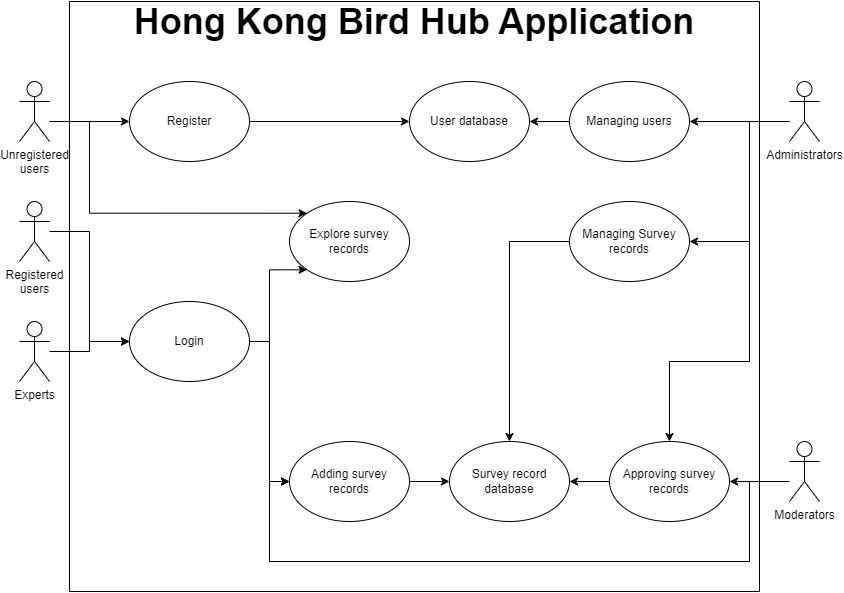

The diagram above was exported from draw.io. Its source (the exported page's mxGraphModel, read from the mxfile embedded in the PNG):
<mxGraphModel dx="1728" dy="997" grid="1" gridSize="10" guides="1" tooltips="1" connect="1" arrows="1" fold="1" page="1" pageScale="1" pageWidth="827" pageHeight="1169" math="0" shadow="0">
  <root>
    <mxCell id="0" />
    <mxCell id="1" parent="0" />
    <mxCell id="HdjVxwIseTKY5JbT1TVL-23" style="edgeStyle=orthogonalEdgeStyle;rounded=0;orthogonalLoop=1;jettySize=auto;html=1;exitX=1;exitY=0.5;exitDx=0;exitDy=0;entryX=0;entryY=0.5;entryDx=0;entryDy=0;" parent="1" source="HdjVxwIseTKY5JbT1TVL-2" target="HdjVxwIseTKY5JbT1TVL-5" edge="1">
      <mxGeometry relative="1" as="geometry" />
    </mxCell>
    <mxCell id="nmcWdU7m3A6HRwe4trGc-4" style="edgeStyle=orthogonalEdgeStyle;rounded=0;orthogonalLoop=1;jettySize=auto;html=1;exitX=1;exitY=0.5;exitDx=0;exitDy=0;entryX=0;entryY=1;entryDx=0;entryDy=0;" parent="1" source="HdjVxwIseTKY5JbT1TVL-2" target="HdjVxwIseTKY5JbT1TVL-7" edge="1">
      <mxGeometry relative="1" as="geometry">
        <Array as="points">
          <mxPoint x="300" y="420" />
          <mxPoint x="300" y="348" />
        </Array>
      </mxGeometry>
    </mxCell>
    <mxCell id="HdjVxwIseTKY5JbT1TVL-2" value="Login" style="ellipse;whiteSpace=wrap;html=1;" parent="1" vertex="1">
      <mxGeometry x="160" y="380" width="120" height="80" as="geometry" />
    </mxCell>
    <mxCell id="HdjVxwIseTKY5JbT1TVL-30" style="edgeStyle=orthogonalEdgeStyle;rounded=0;orthogonalLoop=1;jettySize=auto;html=1;exitX=1;exitY=0.5;exitDx=0;exitDy=0;entryX=0;entryY=0.5;entryDx=0;entryDy=0;" parent="1" source="HdjVxwIseTKY5JbT1TVL-5" target="HdjVxwIseTKY5JbT1TVL-27" edge="1">
      <mxGeometry relative="1" as="geometry" />
    </mxCell>
    <mxCell id="HdjVxwIseTKY5JbT1TVL-5" value="Adding survey records" style="ellipse;whiteSpace=wrap;html=1;" parent="1" vertex="1">
      <mxGeometry x="320" y="520" width="120" height="80" as="geometry" />
    </mxCell>
    <mxCell id="HdjVxwIseTKY5JbT1TVL-29" style="edgeStyle=orthogonalEdgeStyle;rounded=0;orthogonalLoop=1;jettySize=auto;html=1;exitX=0;exitY=0.5;exitDx=0;exitDy=0;entryX=1;entryY=0.5;entryDx=0;entryDy=0;" parent="1" source="HdjVxwIseTKY5JbT1TVL-6" target="HdjVxwIseTKY5JbT1TVL-27" edge="1">
      <mxGeometry relative="1" as="geometry" />
    </mxCell>
    <mxCell id="HdjVxwIseTKY5JbT1TVL-6" value="&lt;div&gt;Approving survey&lt;/div&gt;&lt;div&gt;records&lt;br&gt;&lt;/div&gt;" style="ellipse;whiteSpace=wrap;html=1;" parent="1" vertex="1">
      <mxGeometry x="640" y="520" width="120" height="80" as="geometry" />
    </mxCell>
    <mxCell id="HdjVxwIseTKY5JbT1TVL-7" value="Explore survey records" style="ellipse;whiteSpace=wrap;html=1;" parent="1" vertex="1">
      <mxGeometry x="320" y="280" width="120" height="80" as="geometry" />
    </mxCell>
    <mxCell id="HdjVxwIseTKY5JbT1TVL-20" style="edgeStyle=orthogonalEdgeStyle;rounded=0;orthogonalLoop=1;jettySize=auto;html=1;entryX=0;entryY=0.5;entryDx=0;entryDy=0;" parent="1" source="HdjVxwIseTKY5JbT1TVL-8" target="HdjVxwIseTKY5JbT1TVL-2" edge="1">
      <mxGeometry relative="1" as="geometry">
        <mxPoint x="160" y="320" as="targetPoint" />
        <Array as="points">
          <mxPoint x="120" y="310" />
          <mxPoint x="120" y="420" />
        </Array>
      </mxGeometry>
    </mxCell>
    <mxCell id="HdjVxwIseTKY5JbT1TVL-8" value="&lt;div&gt;Registered &lt;br&gt;&lt;/div&gt;&lt;div&gt;users&lt;/div&gt;" style="shape=umlActor;verticalLabelPosition=bottom;verticalAlign=top;html=1;outlineConnect=0;" parent="1" vertex="1">
      <mxGeometry x="50" y="280" width="30" height="60" as="geometry" />
    </mxCell>
    <mxCell id="HdjVxwIseTKY5JbT1TVL-14" style="edgeStyle=orthogonalEdgeStyle;rounded=0;orthogonalLoop=1;jettySize=auto;html=1;entryX=0;entryY=0.5;entryDx=0;entryDy=0;" parent="1" source="HdjVxwIseTKY5JbT1TVL-12" target="HdjVxwIseTKY5JbT1TVL-2" edge="1">
      <mxGeometry relative="1" as="geometry">
        <mxPoint x="100" y="406" as="sourcePoint" />
      </mxGeometry>
    </mxCell>
    <mxCell id="HdjVxwIseTKY5JbT1TVL-12" value="Experts" style="shape=umlActor;verticalLabelPosition=bottom;verticalAlign=top;html=1;outlineConnect=0;" parent="1" vertex="1">
      <mxGeometry x="50" y="400" width="30" height="60" as="geometry" />
    </mxCell>
    <mxCell id="HdjVxwIseTKY5JbT1TVL-27" value="Survey record database" style="ellipse;whiteSpace=wrap;html=1;" parent="1" vertex="1">
      <mxGeometry x="480" y="520" width="120" height="80" as="geometry" />
    </mxCell>
    <mxCell id="HdjVxwIseTKY5JbT1TVL-33" style="edgeStyle=orthogonalEdgeStyle;rounded=0;orthogonalLoop=1;jettySize=auto;html=1;entryX=1;entryY=0.5;entryDx=0;entryDy=0;" parent="1" target="HdjVxwIseTKY5JbT1TVL-6" edge="1">
      <mxGeometry relative="1" as="geometry">
        <mxPoint x="800" y="560" as="sourcePoint" />
      </mxGeometry>
    </mxCell>
    <mxCell id="HdjVxwIseTKY5JbT1TVL-35" style="edgeStyle=orthogonalEdgeStyle;rounded=0;orthogonalLoop=1;jettySize=auto;html=1;entryX=0;entryY=0.5;entryDx=0;entryDy=0;" parent="1" source="HdjVxwIseTKY5JbT1TVL-28" target="HdjVxwIseTKY5JbT1TVL-5" edge="1">
      <mxGeometry relative="1" as="geometry">
        <mxPoint x="801" y="560" as="sourcePoint" />
        <mxPoint x="300" y="560" as="targetPoint" />
        <Array as="points">
          <mxPoint x="780" y="560" />
          <mxPoint x="780" y="640" />
          <mxPoint x="300" y="640" />
          <mxPoint x="300" y="560" />
        </Array>
      </mxGeometry>
    </mxCell>
    <mxCell id="HdjVxwIseTKY5JbT1TVL-28" value="Moderators" style="shape=umlActor;verticalLabelPosition=bottom;verticalAlign=top;html=1;outlineConnect=0;" parent="1" vertex="1">
      <mxGeometry x="820" y="520" width="30" height="60" as="geometry" />
    </mxCell>
    <mxCell id="HdjVxwIseTKY5JbT1TVL-38" style="edgeStyle=orthogonalEdgeStyle;rounded=0;orthogonalLoop=1;jettySize=auto;html=1;entryX=1;entryY=0.5;entryDx=0;entryDy=0;" parent="1" target="HdjVxwIseTKY5JbT1TVL-37" edge="1">
      <mxGeometry relative="1" as="geometry">
        <mxPoint x="800" y="200" as="sourcePoint" />
        <Array as="points">
          <mxPoint x="801" y="200" />
        </Array>
      </mxGeometry>
    </mxCell>
    <mxCell id="HdjVxwIseTKY5JbT1TVL-41" style="edgeStyle=orthogonalEdgeStyle;rounded=0;orthogonalLoop=1;jettySize=auto;html=1;entryX=0.5;entryY=0;entryDx=0;entryDy=0;" parent="1" source="HdjVxwIseTKY5JbT1TVL-36" target="HdjVxwIseTKY5JbT1TVL-6" edge="1">
      <mxGeometry relative="1" as="geometry">
        <mxPoint x="801" y="200" as="sourcePoint" />
        <Array as="points">
          <mxPoint x="780" y="200" />
          <mxPoint x="780" y="440" />
          <mxPoint x="700" y="440" />
        </Array>
      </mxGeometry>
    </mxCell>
    <mxCell id="nmcWdU7m3A6HRwe4trGc-12" style="edgeStyle=orthogonalEdgeStyle;rounded=0;orthogonalLoop=1;jettySize=auto;html=1;entryX=1;entryY=0.5;entryDx=0;entryDy=0;" parent="1" target="nmcWdU7m3A6HRwe4trGc-10" edge="1">
      <mxGeometry relative="1" as="geometry">
        <mxPoint x="820" y="200" as="sourcePoint" />
        <Array as="points">
          <mxPoint x="820" y="200" />
          <mxPoint x="780" y="200" />
          <mxPoint x="780" y="320" />
        </Array>
      </mxGeometry>
    </mxCell>
    <mxCell id="HdjVxwIseTKY5JbT1TVL-36" value="Administrators" style="shape=umlActor;verticalLabelPosition=bottom;verticalAlign=top;html=1;outlineConnect=0;" parent="1" vertex="1">
      <mxGeometry x="820" y="160" width="30" height="60" as="geometry" />
    </mxCell>
    <mxCell id="HdjVxwIseTKY5JbT1TVL-45" style="edgeStyle=orthogonalEdgeStyle;rounded=0;orthogonalLoop=1;jettySize=auto;html=1;exitX=0;exitY=0.5;exitDx=0;exitDy=0;entryX=1;entryY=0.5;entryDx=0;entryDy=0;" parent="1" source="HdjVxwIseTKY5JbT1TVL-37" target="HdjVxwIseTKY5JbT1TVL-43" edge="1">
      <mxGeometry relative="1" as="geometry" />
    </mxCell>
    <mxCell id="HdjVxwIseTKY5JbT1TVL-37" value="Managing users" style="ellipse;whiteSpace=wrap;html=1;" parent="1" vertex="1">
      <mxGeometry x="600" y="160" width="120" height="80" as="geometry" />
    </mxCell>
    <mxCell id="HdjVxwIseTKY5JbT1TVL-43" value="User database" style="ellipse;whiteSpace=wrap;html=1;" parent="1" vertex="1">
      <mxGeometry x="440" y="160" width="120" height="80" as="geometry" />
    </mxCell>
    <mxCell id="HdjVxwIseTKY5JbT1TVL-48" value="" style="endArrow=none;html=1;rounded=0;" parent="1" edge="1">
      <mxGeometry width="50" height="50" relative="1" as="geometry">
        <mxPoint x="790" y="80" as="sourcePoint" />
        <mxPoint x="790" y="670" as="targetPoint" />
      </mxGeometry>
    </mxCell>
    <mxCell id="HdjVxwIseTKY5JbT1TVL-49" value="" style="endArrow=none;html=1;rounded=0;" parent="1" edge="1">
      <mxGeometry width="50" height="50" relative="1" as="geometry">
        <mxPoint x="100" y="670" as="sourcePoint" />
        <mxPoint x="790" y="670" as="targetPoint" />
      </mxGeometry>
    </mxCell>
    <mxCell id="HdjVxwIseTKY5JbT1TVL-50" value="" style="endArrow=none;html=1;rounded=0;" parent="1" edge="1">
      <mxGeometry width="50" height="50" relative="1" as="geometry">
        <mxPoint x="100" y="80" as="sourcePoint" />
        <mxPoint x="100" y="670" as="targetPoint" />
      </mxGeometry>
    </mxCell>
    <mxCell id="HdjVxwIseTKY5JbT1TVL-51" value="" style="endArrow=none;html=1;rounded=0;" parent="1" edge="1">
      <mxGeometry width="50" height="50" relative="1" as="geometry">
        <mxPoint x="100" y="80" as="sourcePoint" />
        <mxPoint x="790" y="80" as="targetPoint" />
      </mxGeometry>
    </mxCell>
    <mxCell id="HdjVxwIseTKY5JbT1TVL-54" value="&lt;font style=&quot;font-size: 36px;&quot;&gt;&lt;b&gt;Hong Kong Bird Hub Application&lt;/b&gt;&lt;/font&gt;" style="text;html=1;strokeColor=none;fillColor=none;align=center;verticalAlign=middle;whiteSpace=wrap;rounded=0;" parent="1" vertex="1">
      <mxGeometry x="100" y="80" width="690" height="40" as="geometry" />
    </mxCell>
    <mxCell id="nmcWdU7m3A6HRwe4trGc-5" style="edgeStyle=orthogonalEdgeStyle;rounded=0;orthogonalLoop=1;jettySize=auto;html=1;entryX=0;entryY=0.5;entryDx=0;entryDy=0;" parent="1" target="nmcWdU7m3A6HRwe4trGc-2" edge="1">
      <mxGeometry relative="1" as="geometry">
        <mxPoint x="80" y="200" as="sourcePoint" />
        <Array as="points">
          <mxPoint x="80" y="200" />
        </Array>
      </mxGeometry>
    </mxCell>
    <mxCell id="nmcWdU7m3A6HRwe4trGc-8" style="edgeStyle=orthogonalEdgeStyle;rounded=0;orthogonalLoop=1;jettySize=auto;html=1;entryX=0;entryY=0;entryDx=0;entryDy=0;" parent="1" target="HdjVxwIseTKY5JbT1TVL-7" edge="1">
      <mxGeometry relative="1" as="geometry">
        <mxPoint x="80" y="200" as="sourcePoint" />
        <Array as="points">
          <mxPoint x="120" y="200" />
          <mxPoint x="120" y="292" />
        </Array>
      </mxGeometry>
    </mxCell>
    <mxCell id="nmcWdU7m3A6HRwe4trGc-1" value="&lt;div&gt;Unregistered &lt;br&gt;&lt;/div&gt;&lt;div&gt;users&lt;/div&gt;" style="shape=umlActor;verticalLabelPosition=bottom;verticalAlign=top;html=1;outlineConnect=0;" parent="1" vertex="1">
      <mxGeometry x="50" y="160" width="30" height="60" as="geometry" />
    </mxCell>
    <mxCell id="nmcWdU7m3A6HRwe4trGc-6" style="edgeStyle=orthogonalEdgeStyle;rounded=0;orthogonalLoop=1;jettySize=auto;html=1;exitX=1;exitY=0.5;exitDx=0;exitDy=0;entryX=0;entryY=0.5;entryDx=0;entryDy=0;" parent="1" source="nmcWdU7m3A6HRwe4trGc-2" target="HdjVxwIseTKY5JbT1TVL-43" edge="1">
      <mxGeometry relative="1" as="geometry" />
    </mxCell>
    <mxCell id="nmcWdU7m3A6HRwe4trGc-2" value="Register" style="ellipse;whiteSpace=wrap;html=1;" parent="1" vertex="1">
      <mxGeometry x="160" y="160" width="120" height="80" as="geometry" />
    </mxCell>
    <mxCell id="nmcWdU7m3A6HRwe4trGc-11" style="edgeStyle=orthogonalEdgeStyle;rounded=0;orthogonalLoop=1;jettySize=auto;html=1;exitX=0;exitY=0.5;exitDx=0;exitDy=0;entryX=0.5;entryY=0;entryDx=0;entryDy=0;" parent="1" source="nmcWdU7m3A6HRwe4trGc-10" target="HdjVxwIseTKY5JbT1TVL-27" edge="1">
      <mxGeometry relative="1" as="geometry" />
    </mxCell>
    <mxCell id="nmcWdU7m3A6HRwe4trGc-10" value="Managing Survey records" style="ellipse;whiteSpace=wrap;html=1;" parent="1" vertex="1">
      <mxGeometry x="600" y="280" width="120" height="80" as="geometry" />
    </mxCell>
  </root>
</mxGraphModel>